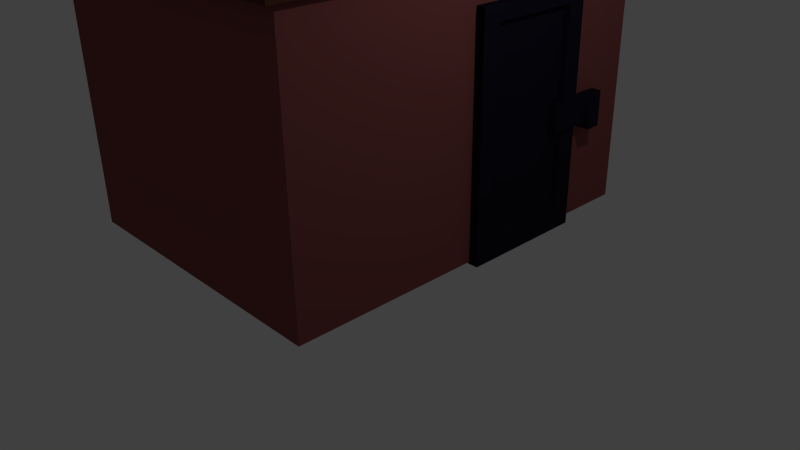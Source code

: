 # Source: smokehouse.blend  (saved by Blender 2.73.0; exported with 4.5.12 LTS)
import bpy
from mathutils import Matrix  # noqa: F401  (used for matrix-valued properties, if any)

bpy.ops.wm.read_factory_settings(use_empty=True)
scene = bpy.context.scene
scene.name = 'Scene'

# ---- collections
col_collection_1 = bpy.data.collections.new('Collection 1'); scene.collection.children.link(col_collection_1)

# ---- materials (node trees are filled in below, after node groups)
mat_shouse_heavy_metal = bpy.data.materials.new('sHouse heavy metal')
mat_shouse_heavy_metal.alpha_threshold = 0.0
mat_shouse_heavy_metal.use_transparent_shadow = False
mat_shouse_heavy_metal.diffuse_color = (0.01198, 0.01023, 0.02198, 1.0)
mat_shouse_heavy_metal.roughness = 0.5
mat_shouse_heavy_metal.specular_intensity = 0.0
mat_shouse_roof = bpy.data.materials.new('sHouse roof')
mat_shouse_roof.alpha_threshold = 0.0
mat_shouse_roof.use_transparent_shadow = False
mat_shouse_roof.diffuse_color = (0.1065, 0.0389, 0.02488, 1.0)
mat_shouse_roof.roughness = 0.5
mat_shouse_roof.specular_intensity = 0.0
mat_shouse_furnace = bpy.data.materials.new('sHouse furnace')
mat_shouse_furnace.alpha_threshold = 0.0
mat_shouse_furnace.use_transparent_shadow = False
mat_shouse_furnace.diffuse_color = (0.03741, 0.03741, 0.03741, 1.0)
mat_shouse_furnace.roughness = 0.5
mat_shouse_furnace.specular_intensity = 0.0
mat_shouse_wall = bpy.data.materials.new('sHouse wall')
mat_shouse_wall.alpha_threshold = 0.0
mat_shouse_wall.use_transparent_shadow = False
mat_shouse_wall.diffuse_color = (0.2462, 0.07237, 0.06907, 1.0)
mat_shouse_wall.roughness = 0.5
mat_shouse_wall.specular_intensity = 0.0

# ---- material node trees

# ---- world
world_world = bpy.data.worlds.new('World'); scene.world = world_world
world_world.color = (0.05088, 0.05088, 0.05088)
world_world.use_sun_shadow = False
world_world.sun_shadow_jitter_overblur = 0.0
world_world.cycles.sampling_method = 'MANUAL'
world_world.cycles.sample_map_resolution = 256

# ---- cameras
cam_camera = bpy.data.cameras.new('Camera')
cam_camera.clip_end = 100.0
cam_camera.lens = 35.0
cam_camera.sensor_width = 32.0
cam_camera.sensor_height = 18.0
cam_camera.ortho_scale = 7.314
cam_camera.dof.focus_distance = 0.0
cam_camera.dof.aperture_fstop = 128.0

# ---- lights
light_lamp = bpy.data.lights.new('Lamp', 'POINT')
light_lamp.transmission_factor = 0.0
light_lamp.cutoff_distance = 30.0
light_lamp.energy = 100.0
light_lamp.shadow_buffer_clip_start = 1.001
light_lamp.shadow_soft_size = 0.1
light_lamp.shadow_maximum_resolution = 0.006
light_lamp.use_absolute_resolution = True
light_lamp.cycles.use_multiple_importance_sampling = False

# ---- meshes
me_cube_002 = bpy.data.meshes.new('Cube.002')
me_cube_002.from_pydata([(-0.5446, -1.0, -1.0), (-0.5446, 0.8169, -1.0), (-0.3478, 0.8169, -1.0), (-0.3478, -1.0, -1.0), (-0.5446, -1.0, 2.247), (-0.5446, 0.8169, 2.247), (-0.3478, 0.8169, 2.247), (-0.3478, -1.0, 2.247), (-0.5446, -0.7457, 2.247), (-0.5446, -0.7457, -1.0), (-0.3478, -0.7457, 2.247), (-0.3478, -0.7457, -1.0), (-0.5446, 0.5558, 2.247), (-0.3478, 0.5558, -1.0), (-0.5446, 0.5558, -1.0), (-0.3478, 0.5558, 2.247), (-0.5446, -1.0, 2.043), (-0.5446, 0.8169, 2.043), (-0.3478, 0.8169, 2.043), (-0.3478, -1.0, 2.043), (-0.3478, -0.7457, 2.043), (-0.5446, -0.7457, 2.043), (-0.3478, 0.5558, 2.043), (-0.5446, 0.5558, 2.043), (-0.5446, 0.5398, -1.0), (-0.3478, 0.5398, 2.247), (-0.5446, 0.5398, 2.247), (-0.3478, 0.5398, -1.0), (-0.5446, 0.5398, 2.043), (-0.3478, 0.5398, 2.043), (-0.5446, -0.7229, -1.0), (-0.3478, -0.7229, 2.247), (-0.5446, -0.7229, 2.043), (-0.5446, -0.7229, 2.247), (-0.3478, -0.7229, -1.0), (-0.3478, -0.7229, 2.043), (-0.5446, 0.8169, -0.6897), (-0.3478, 0.8169, -0.6897), (-0.3478, -1.0, -0.6897), (-0.3478, -0.7457, -0.6897), (-0.5446, -0.7457, -0.6897), (-0.3478, 0.5558, -0.6897), (-0.5446, 0.5558, -0.6897), (-0.5446, -1.0, -0.6897), (-0.5446, 0.5398, -0.6897), (-0.3478, 0.5398, -0.6897), (-0.5446, -0.7229, -0.6897), (-0.3478, -0.7229, -0.6897), (-0.5446, -1.0, -0.6726), (-0.5446, 0.8169, -0.6726), (-0.3478, 0.8169, -0.6726), (-0.3478, -1.0, -0.6726), (-0.3478, -0.7457, -0.6726), (-0.5446, -0.7457, -0.6726), (-0.3478, 0.5558, -0.6726), (-0.5446, 0.5558, -0.6726), (-0.5446, 0.5398, -0.6726), (-0.4317, 0.5398, -0.6726), (-0.5446, -0.7229, -0.6726), (-0.4317, -0.7229, -0.6726), (-0.5446, -1.0, 2.033), (-0.5446, 0.8169, 2.033), (-0.3478, 0.8169, 2.033), (-0.3478, -1.0, 2.033), (-0.3478, -0.7457, 2.033), (-0.5446, -0.7457, 2.033), (-0.3478, 0.5558, 2.033), (-0.5446, 0.5558, 2.033), (-0.5446, 0.5398, 2.033), (-0.4317, 0.5398, 2.033), (-0.5446, -0.7229, 2.033), (-0.4317, -0.7229, 2.033), (-0.4471, 0.3646, 0.4318), (-0.4471, 1.306, 0.4318), (-0.3075, 1.306, 0.4318), (-0.3075, 0.3646, 0.4318), (-0.4471, 0.3646, 0.7952), (-0.4471, 1.306, 0.7952), (-0.3075, 1.306, 0.7952), (-0.3075, 0.3646, 0.7952), (-0.4471, 0.9734, 0.7952), (-0.4471, 0.9734, 0.4318), (-0.3075, 0.9734, 0.7952), (-0.3075, 0.9734, 0.4318), (-0.4471, 0.9856, 0.7952), (-0.2393, 0.9856, 0.3475), (-0.4471, 0.9856, 0.3475), (-0.3075, 0.9856, 0.7952), (-0.4471, 1.221, 0.7952), (-0.3075, 1.221, 0.4318), (-0.4471, 1.221, 0.4318), (-0.3075, 1.221, 0.7952), (-0.4471, 1.207, 0.3475), (-0.3075, 1.207, 0.7952), (-0.4471, 1.207, 0.7952), (-0.2393, 1.207, 0.3475), (-0.4471, 0.3646, 0.6927), (-0.4471, 1.306, 0.6927), (-0.3075, 1.306, 0.6927), (-0.3075, 0.3646, 0.6927), (-0.3075, 0.9734, 0.6927), (-0.4471, 0.9734, 0.6927), (-0.3075, 0.9856, 0.6927), (-0.4471, 0.9856, 0.6927), (-0.3075, 1.221, 0.6927), (-0.4471, 1.221, 0.6927), (-0.4471, 1.207, 0.6927), (-0.3075, 1.207, 0.6927), (-0.4471, 1.306, 0.6736), (-0.3075, 1.306, 0.6736), (-0.3075, 0.3646, 0.6736), (-0.3075, 0.9734, 0.6736), (-0.4471, 0.9734, 0.6736), (-0.2393, 0.9856, 0.6736), (-0.4471, 0.9856, 0.6736), (-0.3075, 1.221, 0.6736), (-0.4471, 1.221, 0.6736), (-0.4471, 1.207, 0.6736), (-0.2393, 1.207, 0.6736), (-0.4471, 0.3646, 0.6736)], [], [(42, 36, 1, 14), (36, 37, 2, 1), (39, 38, 3, 11), (38, 43, 0, 3), (14, 1, 2, 13), (15, 6, 5, 12), (7, 10, 8, 4), (0, 9, 11, 3), (47, 39, 11, 34), (43, 40, 9, 0), (37, 41, 13, 2), (25, 15, 12, 26), (24, 14, 13, 27), (44, 42, 14, 24), (26, 12, 23, 28), (6, 15, 22, 18), (4, 8, 21, 16), (31, 10, 20, 35), (7, 4, 16, 19), (10, 7, 19, 20), (5, 6, 18, 17), (12, 5, 17, 23), (15, 25, 29, 22), (33, 26, 28, 32), (46, 44, 24, 30), (30, 24, 27, 34), (31, 25, 26, 33), (41, 45, 27, 13), (10, 31, 33, 8), (9, 30, 34, 11), (40, 46, 30, 9), (8, 33, 32, 21), (25, 31, 35, 29), (45, 47, 34, 27), (57, 59, 47, 45), (53, 58, 46, 40), (54, 57, 45, 41), (58, 56, 44, 46), (56, 55, 42, 44), (50, 54, 41, 37), (48, 53, 40, 43), (59, 52, 39, 47), (51, 48, 43, 38), (52, 51, 38, 39), (49, 50, 37, 36), (55, 49, 36, 42), (67, 61, 49, 55), (61, 62, 50, 49), (64, 63, 51, 52), (63, 60, 48, 51), (71, 64, 52, 59), (60, 65, 53, 48), (62, 66, 54, 50), (68, 67, 55, 56), (70, 68, 56, 58), (66, 69, 57, 54), (65, 70, 58, 53), (69, 71, 59, 57), (29, 35, 71, 69), (21, 32, 70, 65), (22, 29, 69, 66), (32, 28, 68, 70), (28, 23, 67, 68), (18, 22, 66, 62), (16, 21, 65, 60), (35, 20, 64, 71), (19, 16, 60, 63), (20, 19, 63, 64), (17, 18, 62, 61), (23, 17, 61, 67), (116, 108, 73, 90), (108, 109, 74, 73), (111, 110, 75, 83), (110, 119, 72, 75), (90, 73, 74, 89), (91, 78, 77, 88), (79, 82, 80, 76), (72, 81, 83, 75), (113, 111, 83, 85), (119, 112, 81, 72), (118, 113, 85, 95), (82, 87, 84, 80), (81, 86, 85, 83), (112, 114, 86, 81), (109, 115, 89, 74), (93, 91, 88, 94), (92, 90, 89, 95), (117, 116, 90, 92), (114, 117, 92, 86), (86, 92, 95, 85), (87, 93, 94, 84), (115, 118, 95, 89), (91, 93, 107, 104), (84, 94, 106, 103), (94, 88, 105, 106), (78, 91, 104, 98), (80, 84, 103, 101), (93, 87, 102, 107), (76, 80, 101, 96), (87, 82, 100, 102), (79, 76, 96, 99), (82, 79, 99, 100), (77, 78, 98, 97), (88, 77, 97, 105), (104, 107, 118, 115), (103, 106, 117, 114), (106, 105, 116, 117), (98, 104, 115, 109), (101, 103, 114, 112), (107, 102, 113, 118), (96, 101, 112, 119), (102, 100, 111, 113), (99, 96, 119, 110), (100, 99, 110, 111), (97, 98, 109, 108), (105, 97, 108, 116)])
me_cube_002.materials.append(mat_shouse_heavy_metal)
me_cube_002.use_remesh_preserve_volume = False
me_cube_002.use_remesh_preserve_attributes = False
me_cube_002.use_mirror_vertex_groups = False
me_cube_002.update()
me_cube = bpy.data.meshes.new('Cube')
me_cube.from_pydata([(-1.0, -1.262, -0.3661), (-1.0, 2.334, -0.3661), (1.0, 2.334, -0.3661), (1.0, -1.262, -0.3661), (-1.0, -1.262, -0.1581), (-1.0, 2.334, -0.1581), (1.0, 2.334, -0.1581), (1.0, -1.262, -0.1581), (0.0, 2.334, 0.1291), (0.0, 2.334, -0.3661), (0.0, -1.262, 0.1291), (0.0, -1.262, -0.3661)], [], [(4, 5, 1, 0), (8, 6, 2, 9), (6, 7, 3, 2), (10, 4, 0, 11), (11, 9, 2, 3), (10, 8, 5, 4), (7, 6, 8, 10), (0, 1, 9, 11), (7, 10, 11, 3), (5, 8, 9, 1)])
me_cube.materials.append(mat_shouse_roof)
me_cube.use_remesh_preserve_volume = False
me_cube.use_remesh_preserve_attributes = False
me_cube.use_mirror_vertex_groups = False
me_cube.update()
me_cylinder_001 = bpy.data.meshes.new('Cylinder.001')
me_cylinder_001.from_pydata([(0.0, 1.0, -1.0), (0.0, 1.0, 1.0), (0.1951, 0.9808, -1.0), (0.1951, 0.9808, 1.0), (0.3827, 0.9239, -1.0), (0.3827, 0.9239, 1.0), (0.5556, 0.8315, -1.0), (0.5556, 0.8315, 1.0), (0.7071, 0.7071, -1.0), (0.7071, 0.7071, 1.0), (0.8315, 0.5556, -1.0), (0.8315, 0.5556, 1.0), (0.9239, 0.3827, -1.0), (0.9239, 0.3827, 1.0), (0.9808, 0.1951, -1.0), (0.9808, 0.1951, 1.0), (1.0, 7.55e-08, -1.0), (1.0, 7.55e-08, 1.0), (0.9808, -0.1951, -1.0), (0.9808, -0.1951, 1.0), (0.9239, -0.3827, -1.0), (0.9239, -0.3827, 1.0), (0.8315, -0.5556, -1.0), (0.8315, -0.5556, 1.0), (0.7071, -0.7071, -1.0), (0.7071, -0.7071, 1.0), (0.5556, -0.8315, -1.0), (0.5556, -0.8315, 1.0), (0.3827, -0.9239, -1.0), (0.3827, -0.9239, 1.0), (0.1951, -0.9808, -1.0), (0.1951, -0.9808, 1.0), (-3.258e-07, -1.0, -1.0), (-3.258e-07, -1.0, 1.0), (-0.1951, -0.9808, -1.0), (-0.1951, -0.9808, 1.0), (-0.3827, -0.9239, -1.0), (-0.3827, -0.9239, 1.0), (-0.5556, -0.8315, -1.0), (-0.5556, -0.8315, 1.0), (-0.7071, -0.7071, -1.0), (-0.7071, -0.7071, 1.0), (-0.8315, -0.5556, -1.0), (-0.8315, -0.5556, 1.0), (-0.9239, -0.3827, -1.0), (-0.9239, -0.3827, 1.0), (-0.9808, -0.1951, -1.0), (-0.9808, -0.1951, 1.0), (-1.0, 9.656e-07, -1.0), (-1.0, 9.656e-07, 1.0), (-0.9808, 0.1951, -1.0), (-0.9808, 0.1951, 1.0), (-0.9239, 0.3827, -1.0), (-0.9239, 0.3827, 1.0), (-0.8315, 0.5556, -1.0), (-0.8315, 0.5556, 1.0), (-0.7071, 0.7071, -1.0), (-0.7071, 0.7071, 1.0), (-0.5556, 0.8315, -1.0), (-0.5556, 0.8315, 1.0), (-0.3827, 0.9239, -1.0), (-0.3827, 0.9239, 1.0), (-0.1951, 0.9808, -1.0), (-0.1951, 0.9808, 1.0)], [], [(0, 1, 3, 2), (2, 3, 5, 4), (4, 5, 7, 6), (6, 7, 9, 8), (8, 9, 11, 10), (10, 11, 13, 12), (12, 13, 15, 14), (14, 15, 17, 16), (16, 17, 19, 18), (18, 19, 21, 20), (20, 21, 23, 22), (22, 23, 25, 24), (24, 25, 27, 26), (26, 27, 29, 28), (28, 29, 31, 30), (30, 31, 33, 32), (32, 33, 35, 34), (34, 35, 37, 36), (36, 37, 39, 38), (38, 39, 41, 40), (40, 41, 43, 42), (42, 43, 45, 44), (44, 45, 47, 46), (46, 47, 49, 48), (48, 49, 51, 50), (50, 51, 53, 52), (52, 53, 55, 54), (54, 55, 57, 56), (56, 57, 59, 58), (58, 59, 61, 60), (3, 1, 63, 61, 59, 57, 55, 53, 51, 49, 47, 45, 43, 41, 39, 37, 35, 33, 31, 29, 27, 25, 23, 21, 19, 17, 15, 13, 11, 9, 7, 5), (62, 63, 1, 0), (60, 61, 63, 62), (0, 2, 4, 6, 8, 10, 12, 14, 16, 18, 20, 22, 24, 26, 28, 30, 32, 34, 36, 38, 40, 42, 44, 46, 48, 50, 52, 54, 56, 58, 60, 62)])
me_cylinder_001.materials.append(mat_shouse_furnace)
me_cylinder_001.use_remesh_preserve_volume = False
me_cylinder_001.use_remesh_preserve_attributes = False
me_cylinder_001.use_mirror_vertex_groups = False
me_cylinder_001.update()
me_cylinder = bpy.data.meshes.new('Cylinder')
me_cylinder.from_pydata([(0.0, 1.0, -1.0), (0.0, 1.0, 1.0), (0.1951, 0.9808, -1.0), (0.1951, 0.9808, 1.0), (0.3827, 0.9239, -1.0), (0.3827, 0.9239, 1.0), (0.5556, 0.8315, -1.0), (0.5556, 0.8315, 1.0), (0.7071, 0.7071, -1.0), (0.7071, 0.7071, 1.0), (0.8315, 0.5556, -1.0), (0.8315, 0.5556, 1.0), (0.9239, 0.3827, -1.0), (0.9239, 0.3827, 1.0), (0.9808, 0.1951, -1.0), (0.9808, 0.1951, 1.0), (1.0, 7.55e-08, -1.0), (1.0, 7.55e-08, 1.0), (0.9808, -0.1951, -1.0), (0.9808, -0.1951, 1.0), (0.9239, -0.3827, -1.0), (0.9239, -0.3827, 1.0), (0.8315, -0.5556, -1.0), (0.8315, -0.5556, 1.0), (0.7071, -0.7071, -1.0), (0.7071, -0.7071, 1.0), (0.5556, -0.8315, -1.0), (0.5556, -0.8315, 1.0), (0.3827, -0.9239, -1.0), (0.3827, -0.9239, 1.0), (0.1951, -0.9808, -1.0), (0.1951, -0.9808, 1.0), (-3.258e-07, -1.0, -1.0), (-3.258e-07, -1.0, 1.0), (-0.1951, -0.9808, -1.0), (-0.1951, -0.9808, 1.0), (-0.3827, -0.9239, -1.0), (-0.3827, -0.9239, 1.0), (-0.5556, -0.8315, -1.0), (-0.5556, -0.8315, 1.0), (-0.7071, -0.7071, -1.0), (-0.7071, -0.7071, 1.0), (-0.8315, -0.5556, -1.0), (-0.8315, -0.5556, 1.0), (-0.9239, -0.3827, -1.0), (-0.9239, -0.3827, 1.0), (-0.9808, -0.1951, -1.0), (-0.9808, -0.1951, 1.0), (-1.0, 9.656e-07, -1.0), (-1.0, 9.656e-07, 1.0), (-0.9808, 0.1951, -1.0), (-0.9808, 0.1951, 1.0), (-0.9239, 0.3827, -1.0), (-0.9239, 0.3827, 1.0), (-0.8315, 0.5556, -1.0), (-0.8315, 0.5556, 1.0), (-0.7071, 0.7071, -1.0), (-0.7071, 0.7071, 1.0), (-0.5556, 0.8315, -1.0), (-0.5556, 0.8315, 1.0), (-0.3827, 0.9239, -1.0), (-0.3827, 0.9239, 1.0), (-0.1951, 0.9808, -1.0), (-0.1951, 0.9808, 1.0)], [], [(0, 1, 3, 2), (2, 3, 5, 4), (4, 5, 7, 6), (6, 7, 9, 8), (8, 9, 11, 10), (10, 11, 13, 12), (12, 13, 15, 14), (14, 15, 17, 16), (16, 17, 19, 18), (18, 19, 21, 20), (20, 21, 23, 22), (22, 23, 25, 24), (24, 25, 27, 26), (26, 27, 29, 28), (28, 29, 31, 30), (30, 31, 33, 32), (32, 33, 35, 34), (34, 35, 37, 36), (36, 37, 39, 38), (38, 39, 41, 40), (40, 41, 43, 42), (42, 43, 45, 44), (44, 45, 47, 46), (46, 47, 49, 48), (48, 49, 51, 50), (50, 51, 53, 52), (52, 53, 55, 54), (54, 55, 57, 56), (56, 57, 59, 58), (58, 59, 61, 60), (3, 1, 63, 61, 59, 57, 55, 53, 51, 49, 47, 45, 43, 41, 39, 37, 35, 33, 31, 29, 27, 25, 23, 21, 19, 17, 15, 13, 11, 9, 7, 5), (62, 63, 1, 0), (60, 61, 63, 62), (0, 2, 4, 6, 8, 10, 12, 14, 16, 18, 20, 22, 24, 26, 28, 30, 32, 34, 36, 38, 40, 42, 44, 46, 48, 50, 52, 54, 56, 58, 60, 62)])
me_cylinder.polygons.foreach_set('use_smooth', [True] * 34)
me_cylinder.materials.append(mat_shouse_furnace)
me_cylinder.use_remesh_preserve_volume = False
me_cylinder.use_remesh_preserve_attributes = False
me_cylinder.use_mirror_vertex_groups = False
me_cylinder.update()
me_cube_001 = bpy.data.meshes.new('Cube.001')
me_cube_001.from_pydata([(-3.263, -1.0, -1.0), (-3.263, 2.371, -1.0), (1.0, 2.371, -1.0), (1.0, -1.0, -1.0), (-3.263, -1.0, 2.757), (-3.263, 2.371, 2.757), (1.0, 2.371, 2.757), (1.0, -1.0, 2.757), (-1.132, 2.371, 3.107), (-1.132, 2.371, -1.0), (-1.132, -1.0, 3.107), (-1.132, -1.0, -1.0)], [], [(4, 5, 1, 0), (8, 6, 2, 9), (6, 7, 3, 2), (10, 4, 0, 11), (11, 9, 2, 3), (10, 8, 5, 4), (7, 6, 8, 10), (0, 1, 9, 11), (7, 10, 11, 3), (5, 8, 9, 1)])
me_cube_001.materials.append(mat_shouse_wall)
me_cube_001.use_remesh_preserve_volume = False
me_cube_001.use_remesh_preserve_attributes = False
me_cube_001.use_mirror_vertex_groups = False
me_cube_001.update()

# ---- objects
ob_cube_002 = bpy.data.objects.new('Cube.002', me_cube_002)
ob_cube_001 = bpy.data.objects.new('Cube.001', me_cube)
ob_cylinder_001 = bpy.data.objects.new('Cylinder.001', me_cylinder_001)
ob_cylinder = bpy.data.objects.new('Cylinder', me_cylinder)
ob_cube = bpy.data.objects.new('Cube', me_cube_001)
ob_lamp = bpy.data.objects.new('Lamp', light_lamp)
ob_camera = bpy.data.objects.new('Camera', cam_camera)

# ---- transforms, parenting, visibility, modifiers, constraints
ob_cube_002.location = (1.473, 1.727, 0.9659)
ob_cube_002.lineart.crease_threshold = 0.0
ob_cube_001.location = (-1.153, -0.07406, 4.044)
ob_cube_001.scale = (2.28, 1.64, 1.0)
ob_cube_001.lineart.crease_threshold = 0.0
ob_cylinder_001.location = (-3.517, -0.3644, 3.306)
ob_cylinder_001.scale = (0.2, 0.2, 1.31)
ob_cylinder_001.lineart.crease_threshold = 0.0
ob_cylinder.location = (-3.178, -0.07406, 1.064)
ob_cylinder.lineart.crease_threshold = 0.0
ob_cube.location = (0.0, -0.3017, 1.0)
ob_cube.scale = (1.0, 1.67, 1.0)
ob_cube.lineart.crease_threshold = 0.0
ob_lamp.location = (4.076, 1.005, 5.904)
ob_lamp.rotation_euler = (0.6503, 0.05522, 1.866)
ob_lamp.lock_rotations_4d = False
ob_lamp.empty_display_type = 'ARROWS'
ob_lamp.color = (0.0, 0.0, 0.0, 0.0)
ob_lamp.lineart.crease_threshold = 0.0
ob_camera.location = (7.481, -6.508, 5.344)
ob_camera.rotation_euler = (1.109, 0.01082, 0.8149)
ob_camera.lock_rotations_4d = False
ob_camera.empty_display_type = 'ARROWS'
ob_camera.color = (0.0, 0.0, 0.0, 0.0)
ob_camera.display_type = 'WIRE'
ob_camera.lineart.crease_threshold = 0.0

# ---- collection membership
col_collection_1.objects.link(ob_cube_002)
col_collection_1.objects.link(ob_cube_001)
col_collection_1.objects.link(ob_cylinder_001)
col_collection_1.objects.link(ob_cylinder)
col_collection_1.objects.link(ob_cube)
col_collection_1.objects.link(ob_lamp)
col_collection_1.objects.link(ob_camera)

# ---- scene / render settings (as saved in the file)
scene.camera = ob_camera
scene.frame_start = 1; scene.frame_end = 250; scene.frame_set(1)
scene.render.engine = 'BLENDER_EEVEE_NEXT'
scene.render.resolution_percentage = 50
scene.render.dither_intensity = 0.0
scene.cycles.use_denoising = False
scene.cycles.samples = 10
scene.cycles.sampling_pattern = 'TABULATED_SOBOL'
scene.cycles.light_sampling_threshold = 0.0
scene.cycles.use_adaptive_sampling = False
scene.cycles.use_light_tree = False
scene.cycles.blur_glossy = 0.0
scene.cycles.pixel_filter_type = 'GAUSSIAN'
scene.cycles.sample_clamp_indirect = 0.0
scene.view_settings.view_transform = 'Standard'
bpy.context.view_layer.update()
